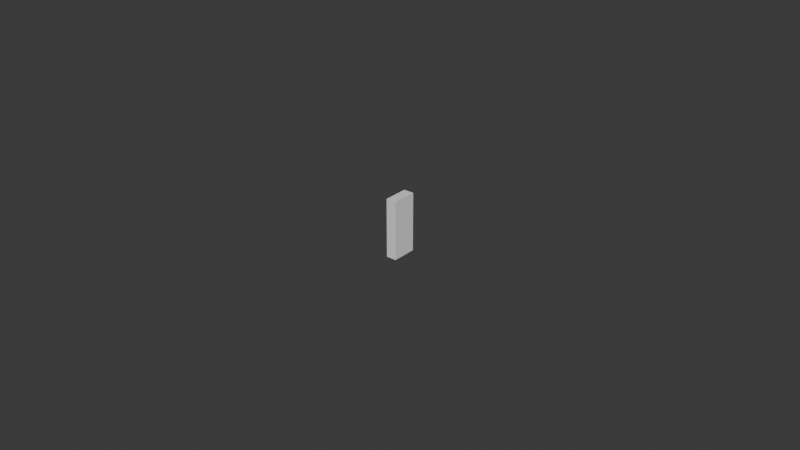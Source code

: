 # Source: UCX_TaskBoardMain_011.blend  (saved by Blender 4.0.36; exported with 4.5.12 LTS)
import bpy
from mathutils import Matrix  # noqa: F401  (used for matrix-valued properties, if any)

bpy.ops.wm.read_factory_settings(use_empty=True)
scene = bpy.context.scene
scene.name = 'Scene'

# ---- collections
col_collection = bpy.data.collections.new('Collection'); scene.collection.children.link(col_collection)

# ---- world
world_world = bpy.data.worlds.new('World'); scene.world = world_world
world_world.use_nodes = True; world_world.node_tree.nodes.clear()
_N = world_world.node_tree.nodes; _L = world_world.node_tree.links
n0 = _N.new('ShaderNodeOutputWorld'); n0.name = 'World Output'; n0.location = (300, 300)
n1 = _N.new('ShaderNodeBackground'); n1.name = 'Background'; n1.location = (10, 300)
n1.inputs[0].default_value = (0.05088, 0.05088, 0.05088, 1.0)
_L.new(n1.outputs[0], n0.inputs[0])
n0.is_active_output = True
world_world.color = (0.05088, 0.05088, 0.05088)
world_world.use_sun_shadow = False
world_world.sun_shadow_jitter_overblur = 0.0

# ---- meshes
me_ucx_taskboardmain_011 = bpy.data.meshes.new('UCX_TaskBoardMain_011')
me_ucx_taskboardmain_011.from_pydata([(0.001651, 0.004, 0.009428), (-0.001651, 0.004, 0.009428), (-0.001651, -0.004, 0.009428), (0.001651, -0.004, 0.009428), (0.001651, 0.004, -0.009428), (0.001651, -0.004, -0.009428), (-0.001651, 0.004, -0.009428), (-0.001651, -0.004, -0.009428)], [], [(0, 1, 2), (0, 2, 3), (4, 0, 3), (4, 3, 5), (1, 0, 4), (1, 4, 6), (1, 6, 7), (1, 7, 2), (3, 2, 7), (3, 7, 5), (4, 5, 7), (4, 7, 6)])
me_ucx_taskboardmain_011.update()

# ---- objects
ob_ucx_taskboardmain_011 = bpy.data.objects.new('UCX_TaskBoardMain_011', me_ucx_taskboardmain_011)

# ---- transforms, parenting, visibility, modifiers, constraints
ob_ucx_taskboardmain_011.location = (0.0, 0.0, 0.0)

# ---- collection membership
col_collection.objects.link(ob_ucx_taskboardmain_011)

# ---- scene / render settings (as saved in the file)
scene.frame_start = 1; scene.frame_end = 250; scene.frame_set(1)
scene.render.engine = 'BLENDER_EEVEE_NEXT'
scene.cycles.sampling_pattern = 'TABULATED_SOBOL'
bpy.context.view_layer.update()

# ---- added for rendering (the .blend has no active camera and no usable light): camera, sun
cam_auto = bpy.data.cameras.new('AutoCamera')
cam_auto.lens = 50.0
cam_auto.sensor_width = 36.0
cam_auto.clip_end = 1000.0
ob_auto_camera = bpy.data.objects.new('AutoCamera', cam_auto)
scene.collection.objects.link(ob_auto_camera)
ob_auto_camera.location = (0.185045, -0.222054, 0.148036)
ob_auto_camera.rotation_euler = (1.09748, -7.21219e-08, 0.694738)
scene.camera = ob_auto_camera
light_auto_sun = bpy.data.lights.new('AutoSun', 'SUN')
light_auto_sun.energy = 3.0
light_auto_sun.angle = 0.0523599
ob_auto_sun = bpy.data.objects.new('AutoSun', light_auto_sun)
scene.collection.objects.link(ob_auto_sun)
ob_auto_sun.rotation_euler = (0.872665, 0.174533, 0.523599)
bpy.context.view_layer.update()
